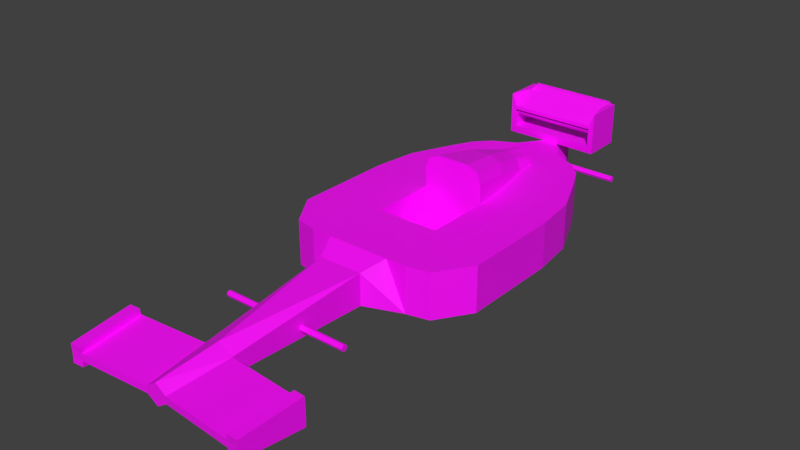 # Source: coche.blend  (saved by Blender 2.79.0; exported with 4.5.12 LTS)
import bpy
from mathutils import Matrix  # noqa: F401  (used for matrix-valued properties, if any)

bpy.ops.wm.read_factory_settings(use_empty=True)
scene = bpy.context.scene
scene.name = 'Scene'

# ---- collections
col_collection_1 = bpy.data.collections.new('Collection 1'); scene.collection.children.link(col_collection_1)

# ---- images (referenced by path relative to the original .blend; pixels are not part of the script)
import os
ASSET_DIR = os.environ.get("B2B_ASSET_DIR", "")  # directory of the original .blend (textures are referenced by path, not embedded)
HERE = os.path.dirname(os.path.abspath(__file__))  # packed textures are extracted next to this script under _unpacked/

def load_image(name, relpath, width, height, colorspace="sRGB"):
    """Load a texture the original file referenced (path relative to the .blend, or extracted next to this script)."""
    p = next((c for c in (os.path.join(HERE, relpath), os.path.join(ASSET_DIR, relpath)) if relpath and os.path.exists(c)), "")
    if p:
        img = bpy.data.images.load(p, check_existing=True)
        img.name = name
    else:  # same state as the original file: an image datablock whose file is absent (Cycles renders it pink)
        img = bpy.data.images.new(name, width, height)
        img.source = "FILE"
        img.filepath = "//" + (relpath or name)
    img.colorspace_settings.name = colorspace
    return img
img_texturacoche = load_image('TexturaCoche', 'TexturaCoche.jpg', 1024, 1024, 'Non-Color')

# ---- materials (node trees are filled in below, after node groups)
mat_material_001 = bpy.data.materials.new('Material.001')
mat_material_001.alpha_threshold = 0.0
mat_material_001.use_transparent_shadow = False

# ---- material node trees
mat_material_001.use_nodes = True; mat_material_001.node_tree.nodes.clear()
_N = mat_material_001.node_tree.nodes; _L = mat_material_001.node_tree.links
n0 = _N.new('ShaderNodeBsdfPrincipled'); n0.name = 'Principled BSDF'; n0.location = (10, 300)
n0.distribution = 'GGX'
n0.subsurface_method = 'RANDOM_WALK_SKIN'
n0.inputs[3].default_value = 1.45
n1 = _N.new('ShaderNodeOutputMaterial'); n1.name = 'Material Output'; n1.location = (300, 300)
n2 = _N.new('ShaderNodeTexImage'); n2.name = 'Imagen'; n2.location = (-280, 280)
n2.image = img_texturacoche
_L.new(n0.outputs[0], n1.inputs[0])
_L.new(n2.outputs[0], n0.inputs[0])
n1.is_active_output = True

# ---- world
world_world = bpy.data.worlds.new('World'); scene.world = world_world
world_world.color = (0.05088, 0.05088, 0.05088)
world_world.use_sun_shadow = False
world_world.sun_shadow_jitter_overblur = 0.0
world_world.cycles.sampling_method = 'MANUAL'

# ---- meshes
me_cubo = bpy.data.meshes.new('Cubo')
me_cubo.from_pydata([(0.0, -8.82, -1.0), (0.0, -20.36, -1.0), (3.44, -20.36, -1.0), (0.7, -34.81, -0.2477), (0.7, -34.81, 0.2027), (1.0, -30.81, -0.5477), (1.0, -30.81, 0.5027), (2.074, -20.36, 2.007), (0.0, -20.36, 2.007), (1.44, -21.81, -0.5814), (1.44, -21.81, 1.492), (0.0, -30.81, -1.0), (0.0, -30.81, 1.0), (0.0, -34.81, -0.7), (0.0, -34.81, 0.7), (0.0, -21.81, -0.5814), (0.0, -21.81, 1.492), (3.065, -8.82, -1.0), (1.695, -8.82, 2.007), (2.07, -11.7, 2.007), (3.44, -11.7, -1.0), (0.0, -11.7, 2.007), (0.0, -11.7, -1.0), (1.164, -6.139, 2.007), (2.534, -6.139, -1.0), (0.0, -6.139, -1.0), (1.817, -4.687, -1.0), (0.0, -4.687, -1.0), (0.0, -3.67, 2.007), (1.618, -3.67, 2.007), (1.618, -3.67, -1.0), (0.0, -3.67, -1.0), (0.0, -0.7969, 2.007), (0.5304, -0.7969, 2.007), (0.5304, -0.7969, -1.0), (0.0, -0.7969, -1.0), (2.074, -11.7, 2.007), (3.44, -20.36, 2.007), (3.44, -11.7, -1.0), (3.065, -8.82, -1.0), (3.065, -8.82, 2.007), (3.44, -20.36, -1.0), (2.534, -6.139, -1.0), (1.817, -4.687, -1.0), (1.618, -3.67, 2.007), (1.618, -3.67, -1.0), (0.5304, -0.7969, 2.007), (0.5304, -0.7969, -1.0), (3.44, -20.36, 2.007), (3.44, -20.36, -1.0), (3.44, -11.7, -1.0), (6.389, -11.15, -1.0), (6.014, -8.269, -1.0), (6.014, -8.269, 2.007), (6.389, -11.15, 2.007), (4.839, -5.588, 2.007), (4.839, -5.588, -1.0), (4.122, -4.136, 2.007), (4.122, -4.136, -1.0), (3.195, -3.119, 2.007), (3.195, -3.119, -1.0), (1.635, -2.318, 2.007), (1.635, -2.318, -1.0), (6.389, -11.15, 2.007), (6.389, -17.77, 2.007), (6.389, -17.77, -1.0), (6.389, -11.15, -1.0), (4.915, -20.02, 2.007), (4.915, -20.02, -1.0), (4.915, -11.42, -1.0), (2.072, -16.03, 2.007), (0.0, -8.82, 3.933), (0.0, -11.7, 4.36), (0.0, -6.139, 3.201), (1.695, -8.82, 2.915), (0.6867, -8.82, 3.933), (1.4, -8.82, 3.635), (2.07, -11.7, 3.342), (1.062, -11.7, 4.36), (1.775, -11.7, 4.062), (0.1553, -6.139, 3.201), (1.164, -6.139, 2.183), (0.8684, -6.139, 2.903), (0.0, -10.55, 2.007), (0.0, -9.406, 2.007), (0.0, -8.259, 2.007), (0.0, -7.112, 2.007), (0.0, -6.141, 2.007), (0.0, -4.818, 2.007), (0.9843, -4.557, 2.182), (0.6889, -4.557, 2.536), (0.1542, -4.557, 2.834), (0.0, -4.557, 2.834), (0.9843, -4.557, 2.006), (0.0, -4.558, 2.006), (0.0, -16.03, 2.007), (0.0, -20.36, 2.007), (2.074, -20.36, 2.007), (2.07, -11.7, 2.007), (0.0, -11.7, 2.007), (2.074, -11.7, 2.007), (0.0, -18.2, 2.007), (2.073, -18.2, 2.007), (2.071, -13.87, 2.007), (2.07, -11.7, 0.22), (0.0, -11.7, 0.22), (0.0, -13.87, 0.22), (0.0, -16.03, 0.22), (2.071, -13.87, 0.22), (2.072, -16.03, 0.22), (5.673, -31.16, 0.5027), (5.673, -31.16, -0.5477), (5.373, -35.16, -0.2477), (5.373, -35.16, 0.2027), (6.391, -31.22, 0.5027), (6.391, -31.22, -0.5477), (6.091, -35.22, -0.2477), (6.091, -35.22, 0.2027), (5.671, -31.19, 0.8682), (5.371, -35.19, 0.5682), (6.389, -31.24, 0.8682), (6.089, -35.24, 0.5682), (5.371, -35.19, -0.6053), (5.671, -31.19, -0.9053), (6.089, -35.24, -0.6053), (6.389, -31.24, -0.9053), (1.276, -26.01, 0.06257), (4.276, -26.01, 0.06257), (1.276, -26.06, -0.07886), (4.276, -26.06, -0.07886), (1.276, -26.21, -0.1374), (4.276, -26.21, -0.1374), (1.276, -26.35, -0.07886), (4.276, -26.35, -0.07886), (1.276, -26.41, 0.06257), (4.276, -26.41, 0.06257), (1.276, -26.35, 0.204), (4.276, -26.35, 0.204), (1.276, -26.21, 0.2626), (4.276, -26.21, 0.2626), (1.276, -26.06, 0.204), (4.276, -26.06, 0.204), (0.0, 0.6148, 2.007), (0.5304, 0.6148, 2.007), (0.5304, 0.6148, -1.0), (0.0, 0.6148, -1.0), (0.0, 1.233, 2.007), (0.2824, 1.233, 2.007), (0.2824, 1.233, -1.0), (0.0, 1.233, -1.0), (0.0, 0.1941, 0.27), (4.48, 0.1941, 0.27), (0.0, 0.1355, 0.1286), (4.48, 0.1355, 0.1286), (0.0, -0.005884, 0.07004), (4.48, -0.005884, 0.07004), (0.0, -0.1473, 0.1286), (4.48, -0.1473, 0.1286), (0.0, -0.2059, 0.27), (4.48, -0.2059, 0.27), (0.0, -0.1473, 0.4115), (4.48, -0.1473, 0.4115), (0.0, -0.005884, 0.47), (4.48, -0.005884, 0.47), (0.0, 0.1355, 0.4115), (4.48, 0.1355, 0.4115), (0.0, -0.7969, 2.482), (0.5304, -0.7969, 2.482), (0.0, 0.6148, 2.482), (0.5304, 0.6148, 2.482), (2.841, 0.6148, 2.007), (2.841, -0.7969, 2.007), (2.841, 0.6148, 2.482), (2.841, -0.7969, 2.482), (3.207, 0.6148, 2.007), (3.207, -0.7969, 2.007), (3.207, 0.6148, 2.482), (3.207, -0.7969, 2.482), (2.841, 0.6148, 4.474), (2.841, -0.7969, 3.675), (3.207, 0.6148, 4.474), (3.207, -0.7969, 4.474), (2.841, 0.6148, 4.727), (2.841, -0.7969, 3.928), (3.207, 0.6148, 4.727), (3.207, -0.7969, 4.727), (0.0, 0.6148, 4.474), (0.0, -0.7969, 3.675), (0.0, 0.6148, 4.727), (0.0, -0.7969, 3.928), (0.0, 1.804, 2.007), (0.5304, 1.804, 2.007), (0.0, 1.804, 2.482), (0.5304, 1.804, 2.482), (2.841, 1.804, 2.482), (2.841, 1.804, 2.007), (3.207, 1.804, 2.482), (3.207, 1.804, 2.007), (2.841, 1.804, 4.474), (3.207, 1.804, 4.474), (2.841, 1.804, 4.727), (3.207, 1.804, 4.727), (2.841, 0.7194, 4.289), (2.841, -0.6923, 3.49), (0.0, 0.7194, 4.289), (0.0, -0.6923, 3.49), (2.841, 0.8341, 4.086), (2.841, -0.5776, 3.287), (0.0, 0.8341, 4.086), (0.0, -0.5776, 3.287), (2.841, 1.769, 4.883), (0.0, 1.769, 4.883), (2.841, 1.884, 4.68), (0.0, 1.884, 4.68)], [(63, 54), (88, 28), (21, 83), (83, 84), (84, 85), (85, 86), (86, 87), (87, 88)], [(12, 6, 10, 16), (4, 3, 112, 113), (11, 5, 3, 13), (20, 22, 0, 17), (9, 15, 1, 2), (72, 78, 75, 71), (6, 5, 9, 10), (17, 0, 25, 24), (5, 11, 15, 9), (10, 9, 2, 7), (6, 12, 14, 4), (16, 10, 7, 8), (3, 4, 14, 13), (26, 30, 45, 43), (2, 20, 38, 41), (2, 1, 22, 20), (24, 25, 27, 26), (26, 27, 31, 30), (34, 33, 46, 47), (30, 31, 35, 34), (20, 17, 39, 38), (33, 34, 144, 143), (28, 29, 33, 32), (38, 39, 52, 51), (39, 42, 56, 52), (68, 69, 66, 65), (67, 68, 65, 64), (24, 26, 43, 42), (30, 34, 47, 45), (33, 29, 44, 46), (17, 24, 42, 39), (7, 2, 41, 37), (43, 45, 60, 58), (41, 38, 50, 49), (37, 41, 49, 48), (54, 51, 52, 53), (53, 52, 56, 55), (55, 56, 58, 57), (57, 58, 60, 59), (59, 60, 62, 61), (64, 65, 66, 63), (47, 46, 61, 62), (45, 47, 62, 60), (46, 44, 59, 61), (42, 43, 58, 56), (36, 38, 51, 54), (48, 49, 68, 67), (49, 50, 69, 68), (19, 18, 74, 77), (18, 23, 81, 74), (21, 19, 77, 79, 78, 72), (18, 19, 36, 54, 53, 40), (23, 18, 40, 53, 55), (75, 78, 79, 76), (76, 79, 77, 74), (74, 81, 82, 76), (76, 82, 80, 75), (71, 75, 80, 73), (59, 29, 23, 55, 57), (80, 82, 90, 91), (28, 87, 23, 29), (89, 93, 94, 92, 91, 90), (82, 81, 89, 90), (23, 87, 94, 93), (81, 23, 93, 89), (73, 80, 91, 92), (95, 70, 109, 107), (8, 7, 97, 96), (36, 19, 98, 100), (19, 21, 99, 98), (95, 101, 96, 97, 102, 70), (105, 106, 107, 109, 108, 104), (103, 98, 104, 108), (70, 103, 108, 109), (98, 99, 105, 104), (67, 64, 63, 98, 103, 70, 102, 97, 7, 48), (113, 112, 116, 117), (3, 5, 111, 112), (6, 4, 113, 110), (5, 6, 110, 111), (115, 114, 117, 116), (115, 116, 124, 125), (117, 114, 120, 121), (111, 110, 114, 115), (118, 119, 121, 120), (114, 110, 118, 120), (110, 113, 119, 118), (113, 117, 121, 119), (122, 123, 125, 124), (111, 115, 125, 123), (112, 111, 123, 122), (116, 112, 122, 124), (126, 127, 129, 128), (128, 129, 131, 130), (130, 131, 133, 132), (132, 133, 135, 134), (134, 135, 137, 136), (136, 137, 139, 138), (129, 127, 141, 139, 137, 135, 133, 131), (138, 139, 141, 140), (140, 141, 127, 126), (126, 128, 130, 132, 134, 136, 138, 140), (144, 145, 149, 148), (34, 35, 145, 144), (32, 33, 167, 166), (149, 146, 147, 148), (142, 143, 147, 146), (143, 144, 148, 147), (150, 151, 153, 152), (152, 153, 155, 154), (154, 155, 157, 156), (156, 157, 159, 158), (158, 159, 161, 160), (160, 161, 163, 162), (153, 151, 165, 163, 161, 159, 157, 155), (162, 163, 165, 164), (164, 165, 151, 150), (150, 152, 154, 156, 158, 160, 162, 164), (166, 167, 169, 168), (184, 180, 199, 201), (167, 33, 171, 173), (180, 176, 196, 199), (169, 167, 173, 172), (33, 143, 170, 171), (143, 142, 190, 191), (175, 174, 176, 177), (173, 177, 181, 179), (171, 170, 174, 175), (173, 171, 175, 177), (179, 181, 185, 183), (172, 173, 179, 178), (169, 172, 194, 193), (177, 176, 180, 181), (182, 183, 185, 184), (181, 180, 184, 185), (182, 184, 201, 200), (183, 182, 188, 189), (186, 187, 189, 188), (182, 178, 186, 188), (179, 183, 189, 187), (178, 179, 203, 202), (191, 190, 192, 193), (195, 194, 196, 197), (191, 193, 194, 195), (196, 194, 198, 199), (199, 198, 200, 201), (174, 170, 195, 197), (170, 143, 191, 195), (178, 182, 200, 198), (176, 174, 197, 196), (168, 169, 193, 192), (172, 178, 198, 194), (203, 205, 209, 207), (205, 203, 210, 211), (206, 207, 209, 208), (205, 204, 208, 209), (208, 204, 211, 213), (202, 203, 207, 206), (211, 210, 212, 213), (206, 208, 213, 212), (202, 206, 212, 210), (204, 202, 210, 211)])
_uv = me_cubo.uv_layers.new(name='MapaUV')
_uv.uv.foreach_set('vector', [0.3294, 0.2695, 0.3049, 0.2698, 0.2946, 0.05416, 0.329, 0.05403, 0.7752, 0.148, 0.7644, 0.148, 0.7646, 0.03638, 0.7754, 0.03638, 0.155, 0.1229, 0.1309, 0.1231, 0.1379, 0.02763, 0.1548, 0.02746, 0.07278, 0.5796, 0.155, 0.5796, 0.155, 0.6484, 0.08174, 0.6484, 0.1204, 0.3383, 0.1548, 0.3383, 0.155, 0.3726, 0.07278, 0.3726, 0.4107, 0.771, 0.3854, 0.7709, 0.3939, 0.7023, 0.4103, 0.7024, 0.6014, 0.3424, 0.6264, 0.3433, 0.6209, 0.5569, 0.5714, 0.5552, 0.08174, 0.6484, 0.155, 0.6484, 0.155, 0.7125, 0.09444, 0.7125, 0.1309, 0.1231, 0.155, 0.1229, 0.1548, 0.3383, 0.1204, 0.3383, 0.5714, 0.5552, 0.6209, 0.5569, 0.6321, 0.5879, 0.5588, 0.5879, 0.3049, 0.2698, 0.3294, 0.2695, 0.3295, 0.3652, 0.3121, 0.3656, 0.329, 0.05403, 0.2946, 0.05416, 0.28, 0.01941, 0.3295, 0.01921, 0.7644, 0.148, 0.7752, 0.148, 0.787, 0.1648, 0.7536, 0.1648, 0.9039, 0.904, 0.9039, 0.904, 0.9039, 0.904, 0.9039, 0.904, 0.9039, 0.904, 0.9039, 0.904, 0.9039, 0.904, 0.9039, 0.904, 0.07278, 0.3726, 0.155, 0.3726, 0.155, 0.5796, 0.07278, 0.5796, 0.09444, 0.7125, 0.155, 0.7125, 0.155, 0.7472, 0.1116, 0.7472, 0.1116, 0.7472, 0.155, 0.7472, 0.155, 0.7715, 0.1163, 0.7715, 0.9039, 0.904, 0.9039, 0.904, 0.9039, 0.904, 0.9039, 0.904, 0.1163, 0.7715, 0.155, 0.7715, 0.155, 0.8402, 0.1423, 0.8402, 0.9039, 0.904, 0.9039, 0.904, 0.9039, 0.904, 0.9039, 0.904, 0.8255, 0.09112, 0.8255, 0.01934, 0.8591, 0.01922, 0.8591, 0.09099, 0.4642, 0.08356, 0.428, 0.09697, 0.4284, 0.02361, 0.4402, 0.01922, 0.6037, 0.02468, 0.5947, 0.09349, 0.5232, 0.08803, 0.5323, 0.01922, 0.5947, 0.09349, 0.5904, 0.1587, 0.5338, 0.1572, 0.5232, 0.08803, 0.2286, 0.421, 0.2286, 0.6264, 0.1934, 0.6329, 0.1934, 0.4748, 0.7152, 0.2286, 0.6434, 0.2277, 0.6422, 0.1768, 0.7139, 0.1777, 0.9039, 0.904, 0.9039, 0.904, 0.9039, 0.904, 0.9039, 0.904, 0.9039, 0.904, 0.9039, 0.904, 0.9039, 0.904, 0.9039, 0.904, 0.9039, 0.904, 0.9039, 0.904, 0.9039, 0.904, 0.9039, 0.904, 0.9039, 0.904, 0.9039, 0.904, 0.9039, 0.904, 0.9039, 0.904, 0.8589, 0.7661, 0.8916, 0.6943, 0.8916, 0.6943, 0.8916, 0.7661, 0.598, 0.1966, 0.5963, 0.2213, 0.5565, 0.2243, 0.5414, 0.1951, 0.9039, 0.904, 0.9039, 0.904, 0.9039, 0.904, 0.9039, 0.904, 0.9039, 0.904, 0.9039, 0.904, 0.9039, 0.904, 0.9039, 0.904, 0.7431, 0.5398, 0.6714, 0.5408, 0.6705, 0.4715, 0.7423, 0.4705, 0.7423, 0.4705, 0.6705, 0.4715, 0.6707, 0.4054, 0.7424, 0.4044, 0.7424, 0.4044, 0.6707, 0.4054, 0.6708, 0.3694, 0.7426, 0.3684, 0.7426, 0.3684, 0.6708, 0.3694, 0.6714, 0.3434, 0.7431, 0.3424, 0.3193, 0.8133, 0.3193, 0.8851, 0.2813, 0.8856, 0.2813, 0.8138, 0.7139, 0.1777, 0.6422, 0.1768, 0.6434, 0.01922, 0.7152, 0.02004, 0.4063, 0.8105, 0.4063, 0.8823, 0.3679, 0.8812, 0.3679, 0.8094, 0.5963, 0.2213, 0.6037, 0.2944, 0.5876, 0.2524, 0.5565, 0.2243, 0.8917, 0.2875, 0.857, 0.2229, 0.8917, 0.2032, 0.8817, 0.2438, 0.5904, 0.1587, 0.598, 0.1966, 0.5414, 0.1951, 0.5338, 0.1572, 0.6306, 0.7297, 0.5589, 0.6969, 0.5588, 0.6264, 0.6306, 0.6266, 0.2287, 0.8133, 0.2287, 0.8852, 0.1934, 0.8853, 0.1934, 0.8135, 0.2639, 0.4128, 0.2639, 0.6198, 0.2286, 0.6264, 0.2286, 0.421, 0.6705, 0.7521, 0.6707, 0.6827, 0.6924, 0.6827, 0.7024, 0.7521, 0.6707, 0.6827, 0.671, 0.6179, 0.6753, 0.6179, 0.6924, 0.6827, 0.9082, 0.8656, 0.8587, 0.8656, 0.8587, 0.8337, 0.8658, 0.8165, 0.8828, 0.8093, 0.9082, 0.8093, 0.4692, 0.2129, 0.4848, 0.2805, 0.4847, 0.2806, 0.3835, 0.304, 0.3679, 0.2364, 0.4385, 0.2243, 0.4587, 0.1485, 0.4692, 0.2129, 0.4385, 0.2243, 0.3679, 0.2364, 0.3719, 0.1666, 0.3939, 0.7023, 0.3854, 0.7709, 0.3679, 0.771, 0.3765, 0.7024, 0.7099, 0.6822, 0.7199, 0.7515, 0.7024, 0.7521, 0.6924, 0.6827, 0.6924, 0.6827, 0.6753, 0.6179, 0.6928, 0.6173, 0.7099, 0.6822, 0.3765, 0.7024, 0.3883, 0.6389, 0.4057, 0.6388, 0.3939, 0.7023, 0.4103, 0.7024, 0.3939, 0.7023, 0.4057, 0.6388, 0.4094, 0.6388, 0.3881, 0.0977, 0.428, 0.09697, 0.4587, 0.1485, 0.3719, 0.1666, 0.3758, 0.1281, 0.4057, 0.6388, 0.3883, 0.6389, 0.3921, 0.6013, 0.4053, 0.6012, 0.4642, 0.08356, 0.4848, 0.1389, 0.4587, 0.1485, 0.428, 0.09697, 0.6577, 0.267, 0.662, 0.267, 0.662, 0.2905, 0.6422, 0.2905, 0.6422, 0.2868, 0.6493, 0.274, 0.6928, 0.6173, 0.6753, 0.6179, 0.6753, 0.5798, 0.6841, 0.5793, 0.4769, 0.9146, 0.4491, 0.9146, 0.4491, 0.8768, 0.4727, 0.8768, 0.6753, 0.6179, 0.671, 0.6179, 0.6711, 0.5798, 0.6753, 0.5798, 0.4094, 0.6388, 0.4057, 0.6388, 0.4053, 0.6012, 0.409, 0.6012, 0.9163, 0.4762, 0.9163, 0.5257, 0.8736, 0.5257, 0.8736, 0.4762, 0.3285, 0.924, 0.3285, 0.924, 0.3285, 0.924, 0.3285, 0.924, 0.2407, 0.9238, 0.2407, 0.9238, 0.2407, 0.9238, 0.2407, 0.9238, 0.2407, 0.9238, 0.2407, 0.9238, 0.2407, 0.9238, 0.2407, 0.9238, 0.3679, 0.4459, 0.3679, 0.3941, 0.3679, 0.3424, 0.4174, 0.3425, 0.4174, 0.3942, 0.4174, 0.446, 0.1935, 0.7748, 0.1934, 0.7231, 0.1934, 0.6714, 0.2428, 0.6714, 0.2428, 0.7231, 0.2428, 0.7749, 0.2813, 0.7231, 0.2813, 0.6714, 0.324, 0.6714, 0.324, 0.7231, 0.2813, 0.7749, 0.2813, 0.7231, 0.324, 0.7231, 0.324, 0.7749, 0.6015, 0.8745, 0.6015, 0.9239, 0.5588, 0.9239, 0.5588, 0.8745, 0.4852, 0.3508, 0.5204, 0.4047, 0.5204, 0.5627, 0.4173, 0.5494, 0.4173, 0.4977, 0.4174, 0.446, 0.4174, 0.3942, 0.4174, 0.3425, 0.4174, 0.3425, 0.45, 0.3425, 0.7754, 0.03638, 0.7646, 0.03638, 0.7646, 0.01922, 0.7754, 0.01922, 0.1379, 0.02763, 0.1309, 0.1231, 0.01922, 0.1147, 0.02624, 0.01921, 0.3049, 0.2698, 0.3121, 0.3656, 0.2007, 0.3744, 0.1934, 0.2787, 0.483, 0.7303, 0.4579, 0.7303, 0.4579, 0.6184, 0.483, 0.6184, 0.7901, 0.3424, 0.8152, 0.3424, 0.8087, 0.4371, 0.798, 0.4371, 0.7901, 0.3424, 0.798, 0.4371, 0.7895, 0.4378, 0.7816, 0.3431, 0.8087, 0.4371, 0.8152, 0.3424, 0.8239, 0.343, 0.8175, 0.4378, 0.483, 0.6184, 0.4579, 0.6184, 0.4579, 0.6012, 0.483, 0.6012, 0.3195, 0.4128, 0.3195, 0.5088, 0.3023, 0.5088, 0.3023, 0.4129, 0.4579, 0.6012, 0.4579, 0.6184, 0.4491, 0.6184, 0.4491, 0.6012, 0.9466, 0.9053, 0.9466, 0.8093, 0.9554, 0.8093, 0.9554, 0.9053, 0.7754, 0.03638, 0.7754, 0.01922, 0.7841, 0.01927, 0.7841, 0.03643, 0.8623, 0.4377, 0.8623, 0.342, 0.8796, 0.342, 0.8796, 0.4378, 0.483, 0.6184, 0.483, 0.6012, 0.4915, 0.6012, 0.4915, 0.6184, 0.9665, 0.01921, 0.9665, 0.1152, 0.9579, 0.1152, 0.9579, 0.01922, 0.7646, 0.01922, 0.7646, 0.03638, 0.7561, 0.03643, 0.7561, 0.01927, 0.9665, 0.4408, 0.9665, 0.5125, 0.9632, 0.5125, 0.9632, 0.4409, 0.7125, 0.8975, 0.7125, 0.9692, 0.7091, 0.9691, 0.7091, 0.8975, 0.7091, 0.8975, 0.7091, 0.9691, 0.7058, 0.9692, 0.7058, 0.8975, 0.9632, 0.4024, 0.9632, 0.3307, 0.9666, 0.3307, 0.9666, 0.4024, 0.9666, 0.4024, 0.9666, 0.3307, 0.9699, 0.3307, 0.9699, 0.4024, 0.8587, 0.9756, 0.8587, 0.904, 0.8622, 0.9041, 0.8622, 0.9757, 0.02543, 0.9271, 0.02801, 0.9297, 0.02801, 0.9333, 0.02543, 0.9359, 0.02179, 0.9359, 0.01921, 0.9333, 0.01921, 0.9297, 0.02179, 0.9271, 0.8622, 0.9757, 0.8622, 0.9041, 0.8655, 0.904, 0.8655, 0.9756, 0.9699, 0.4409, 0.9699, 0.5125, 0.9665, 0.5125, 0.9665, 0.4408, 0.2813, 0.9266, 0.2839, 0.924, 0.2875, 0.924, 0.2901, 0.9266, 0.2901, 0.9303, 0.2875, 0.9328, 0.2839, 0.9328, 0.2813, 0.9303, 0.1423, 0.8739, 0.155, 0.8739, 0.155, 0.8887, 0.1482, 0.8887, 0.1423, 0.8402, 0.155, 0.8402, 0.155, 0.8739, 0.1423, 0.8739, 0.8186, 0.2032, 0.8186, 0.2159, 0.8072, 0.2159, 0.8072, 0.2032, 0.6673, 0.8975, 0.6673, 0.9693, 0.6606, 0.9693, 0.6606, 0.8975, 0.8255, 0.1296, 0.8381, 0.1296, 0.8322, 0.1444, 0.8255, 0.1444, 0.8591, 0.09099, 0.8591, 0.01922, 0.8743, 0.01943, 0.8743, 0.09121, 0.9335, 0.1805, 0.9335, 0.2875, 0.9301, 0.2875, 0.9301, 0.1805, 0.9195, 0.01924, 0.9195, 0.1263, 0.9161, 0.1263, 0.9161, 0.01922, 0.9161, 0.01922, 0.9161, 0.1263, 0.9127, 0.1263, 0.9127, 0.01924, 0.918, 0.4378, 0.918, 0.3307, 0.9214, 0.3307, 0.9214, 0.4378, 0.9214, 0.4378, 0.9214, 0.3307, 0.9247, 0.3307, 0.9247, 0.4378, 0.9344, 0.6861, 0.9344, 0.5793, 0.9378, 0.5793, 0.9378, 0.6862, 0.07266, 0.9271, 0.07524, 0.9297, 0.07524, 0.9333, 0.07266, 0.9359, 0.06902, 0.9359, 0.06644, 0.9333, 0.06644, 0.9297, 0.06902, 0.9271, 0.9378, 0.6862, 0.9378, 0.5793, 0.9412, 0.5793, 0.9412, 0.6861, 0.9369, 0.1805, 0.9369, 0.2875, 0.9335, 0.2875, 0.9335, 0.1805, 0.1934, 0.9263, 0.196, 0.9238, 0.1997, 0.9238, 0.2022, 0.9263, 0.2022, 0.93, 0.1997, 0.9326, 0.196, 0.9326, 0.1934, 0.93, 0.5588, 0.836, 0.5588, 0.8234, 0.5925, 0.8233, 0.5925, 0.836, 0.7867, 0.8095, 0.7867, 0.8155, 0.7584, 0.8156, 0.7584, 0.8096, 0.8072, 0.2159, 0.8186, 0.2159, 0.8186, 0.2711, 0.8072, 0.2711, 0.7867, 0.8155, 0.7867, 0.8631, 0.7584, 0.8632, 0.7584, 0.8156, 0.5925, 0.8233, 0.5588, 0.8234, 0.5588, 0.7683, 0.5925, 0.7682, 0.8205, 0.7582, 0.7868, 0.7582, 0.7868, 0.703, 0.8205, 0.703, 0.7868, 0.7582, 0.7868, 0.7709, 0.7584, 0.7709, 0.7584, 0.7582, 0.8203, 0.8743, 0.7867, 0.8744, 0.7867, 0.8631, 0.8203, 0.8629, 0.8072, 0.2711, 0.8072, 0.2798, 0.7597, 0.2798, 0.7787, 0.2711, 0.8205, 0.703, 0.7868, 0.703, 0.7868, 0.6943, 0.8205, 0.6943, 0.8072, 0.2711, 0.8186, 0.2711, 0.8186, 0.2798, 0.8072, 0.2798, 0.7787, 0.2711, 0.7597, 0.2798, 0.7536, 0.2798, 0.7727, 0.2711, 0.7816, 0.5099, 0.7816, 0.4762, 0.8101, 0.4762, 0.8292, 0.5099, 0.5925, 0.8233, 0.5925, 0.7682, 0.6209, 0.7682, 0.6209, 0.8233, 0.8203, 0.8629, 0.7867, 0.8631, 0.7867, 0.8155, 0.8203, 0.8154, 0.9465, 0.7273, 0.9466, 0.7661, 0.93, 0.7566, 0.9466, 0.7272, 0.8203, 0.8154, 0.7867, 0.8155, 0.7867, 0.8095, 0.8203, 0.8093, 0.7091, 0.2954, 0.7004, 0.2954, 0.7004, 0.267, 0.7091, 0.267, 0.896, 0.6481, 0.8618, 0.647, 0.8618, 0.5793, 0.896, 0.5803, 0.3732, 0.9237, 0.3732, 0.9624, 0.3679, 0.9594, 0.3679, 0.9207, 0.7644, 0.9808, 0.7584, 0.9808, 0.7584, 0.913, 0.7644, 0.9129, 0.7787, 0.2711, 0.7727, 0.2711, 0.7727, 0.2032, 0.7787, 0.2032, 0.3023, 0.5859, 0.3023, 0.5473, 0.3074, 0.5473, 0.3074, 0.5859, 0.7584, 0.5919, 0.7584, 0.5793, 0.7698, 0.5793, 0.7698, 0.5919, 0.7584, 0.6471, 0.7697, 0.6471, 0.7697, 0.6558, 0.7584, 0.6558, 0.7584, 0.5919, 0.7698, 0.5919, 0.7697, 0.6471, 0.7584, 0.6471, 0.7697, 0.6558, 0.7697, 0.6471, 0.8173, 0.6471, 0.8173, 0.6558, 0.8173, 0.6558, 0.8173, 0.6471, 0.8234, 0.6471, 0.8233, 0.6558, 0.7868, 0.6943, 0.7868, 0.703, 0.7584, 0.703, 0.7584, 0.6943, 0.7868, 0.703, 0.7868, 0.7582, 0.7584, 0.7582, 0.7584, 0.703, 0.8292, 0.5099, 0.8352, 0.5099, 0.8352, 0.5383, 0.8292, 0.5383, 0.7867, 0.8631, 0.7867, 0.8744, 0.7584, 0.8745, 0.7584, 0.8632, 0.5925, 0.836, 0.5925, 0.8233, 0.6209, 0.8233, 0.6209, 0.836, 0.7816, 0.5099, 0.8292, 0.5099, 0.8292, 0.5383, 0.7816, 0.5383, 0.9802, 0.1805, 0.9802, 0.2484, 0.9753, 0.2484, 0.9753, 0.1805, 0.4491, 0.8365, 0.4491, 0.7688, 0.5087, 0.7706, 0.5087, 0.8384, 0.6859, 0.7908, 0.7199, 0.7912, 0.7199, 0.859, 0.6859, 0.8587, 0.8028, 0.9805, 0.8028, 0.9418, 0.8084, 0.9418, 0.8084, 0.9805, 0.8084, 0.9418, 0.8028, 0.9418, 0.8028, 0.9129, 0.8084, 0.9129, 0.3074, 0.5859, 0.3074, 0.5473, 0.3129, 0.5473, 0.3129, 0.5859, 0.5203, 0.8769, 0.5203, 0.9448, 0.5154, 0.9447, 0.5154, 0.8768, 0.6859, 0.7908, 0.6859, 0.8587, 0.6606, 0.8584, 0.6606, 0.7905, 0.3074, 0.5859, 0.3129, 0.5859, 0.3129, 0.6146, 0.3074, 0.6146, 0.4833, 0.8376, 0.4833, 0.7698, 0.5087, 0.7706, 0.5087, 0.8384])
me_cubo.materials.append(mat_material_001)
me_cubo.use_remesh_preserve_attributes = False
me_cubo.use_mirror_x = True
me_cubo.update()

# ---- objects
ob_cubo = bpy.data.objects.new('Cubo', me_cubo)

# ---- transforms, parenting, visibility, modifiers, constraints
ob_cubo.location = (0.0, 0.0, 0.0)
ob_cubo.lineart.crease_threshold = 0.0
ob_cubo.use_mesh_mirror_x = True
_m = ob_cubo.modifiers.new('Simetrizar', 'MIRROR')
_m.use_clip = True

# ---- collection membership
col_collection_1.objects.link(ob_cubo)

# ---- scene / render settings (as saved in the file)
scene.frame_start = 1; scene.frame_end = 250; scene.frame_set(1)
scene.render.engine = 'BLENDER_EEVEE_NEXT'
scene.render.resolution_percentage = 50
scene.render.dither_intensity = 0.0
scene.cycles.use_denoising = False
scene.cycles.samples = 128
scene.cycles.sampling_pattern = 'TABULATED_SOBOL'
scene.cycles.use_adaptive_sampling = False
scene.cycles.use_light_tree = False
scene.cycles.blur_glossy = 0.0
scene.cycles.sample_clamp_indirect = 0.0
scene.view_settings.view_transform = 'Standard'
bpy.context.view_layer.update()

# ---- added for rendering (the .blend has no active camera and no usable light): camera, sun
cam_auto = bpy.data.cameras.new('AutoCamera')
cam_auto.lens = 50.0
cam_auto.sensor_width = 36.0
cam_auto.clip_end = 1000.0
ob_auto_camera = bpy.data.objects.new('AutoCamera', cam_auto)
scene.collection.objects.link(ob_auto_camera)
ob_auto_camera.location = (36.7361, -60.7634, 31.3302)
ob_auto_camera.rotation_euler = (1.09748, -7.21219e-08, 0.694738)
scene.camera = ob_auto_camera
light_auto_sun = bpy.data.lights.new('AutoSun', 'SUN')
light_auto_sun.energy = 3.0
light_auto_sun.angle = 0.0523599
ob_auto_sun = bpy.data.objects.new('AutoSun', light_auto_sun)
scene.collection.objects.link(ob_auto_sun)
ob_auto_sun.rotation_euler = (0.872665, 0.174533, 0.523599)
bpy.context.view_layer.update()
